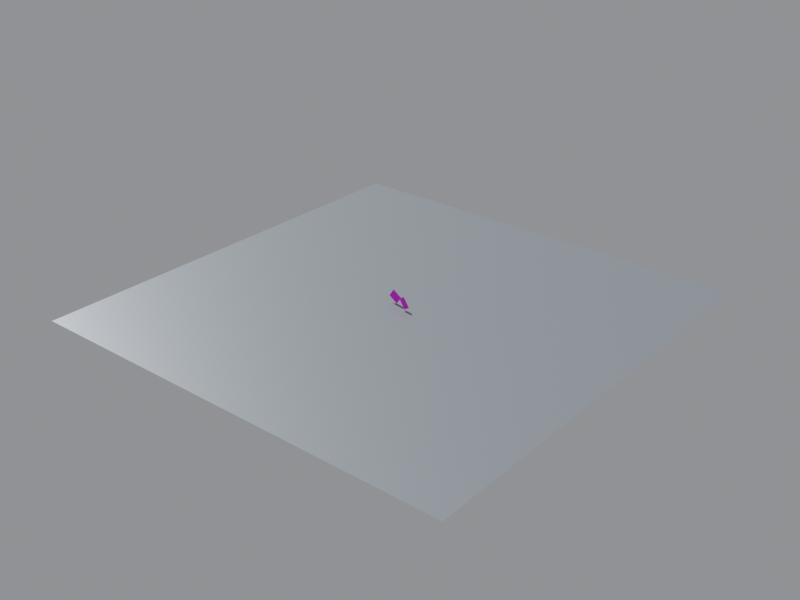 # Source: scene.blend  (saved by Blender 5.2.45; exported with 4.5.12 LTS)
import bpy
from mathutils import Matrix  # noqa: F401  (used for matrix-valued properties, if any)

bpy.ops.wm.read_factory_settings(use_empty=True)
scene = bpy.context.scene
scene.name = 'Scene'

# ---- collections
col_collection = bpy.data.collections.new('Collection'); scene.collection.children.link(col_collection)

# ---- images (referenced by path relative to the original .blend; pixels are not part of the script)
import os
ASSET_DIR = os.environ.get("B2B_ASSET_DIR", "")  # directory of the original .blend (textures are referenced by path, not embedded)
HERE = os.path.dirname(os.path.abspath(__file__))  # packed textures are extracted next to this script under _unpacked/

def load_image(name, relpath, width, height, colorspace="sRGB"):
    """Load a texture the original file referenced (path relative to the .blend, or extracted next to this script)."""
    p = next((c for c in (os.path.join(HERE, relpath), os.path.join(ASSET_DIR, relpath)) if relpath and os.path.exists(c)), "")
    if p:
        img = bpy.data.images.load(p, check_existing=True)
        img.name = name
    else:  # same state as the original file: an image datablock whose file is absent (Cycles renders it pink)
        img = bpy.data.images.new(name, width, height)
        img.source = "FILE"
        img.filepath = "//" + (relpath or name)
    img.colorspace_settings.name = colorspace
    return img
img_choco_pie_png = load_image('choco_pie.png', 'choco_pie.png', 1024, 1024, 'sRGB')
img_kelloggs_png = load_image('kelloggs.png', 'kelloggs.png', 1024, 1024, 'sRGB')

# ---- materials (node trees are filled in below, after node groups)
mat_chocopieplane_material_007 = bpy.data.materials.new('ChocoPiePlane_Material.007')
mat_kelloggsplane_material_007 = bpy.data.materials.new('KelloggsPlane_Material.007')
mat_tablemat_007 = bpy.data.materials.new('TableMat.007')

# ---- material node trees
mat_chocopieplane_material_007.use_nodes = True; mat_chocopieplane_material_007.node_tree.nodes.clear()
_N = mat_chocopieplane_material_007.node_tree.nodes; _L = mat_chocopieplane_material_007.node_tree.links
n0 = _N.new('ShaderNodeTexImage'); n0.name = 'Image Texture'; n0.location = (0, 0)
n0.image = img_choco_pie_png
n0.interpolation = 'Smart'
n1 = _N.new('ShaderNodeBsdfPrincipled'); n1.name = 'Principled BSDF'; n1.location = (0, 0)
n1.inputs[2].default_value = 0.35
n1.inputs[10].default_value = 0.005
n2 = _N.new('ShaderNodeOutputMaterial'); n2.name = 'Material Output'; n2.location = (0, 0)
_L.new(n0.outputs[0], n1.inputs[0])
_L.new(n1.outputs[0], n2.inputs[0])
n2.is_active_output = True
mat_kelloggsplane_material_007.use_nodes = True; mat_kelloggsplane_material_007.node_tree.nodes.clear()
_N = mat_kelloggsplane_material_007.node_tree.nodes; _L = mat_kelloggsplane_material_007.node_tree.links
n0 = _N.new('ShaderNodeTexImage'); n0.name = 'Image Texture'; n0.location = (0, 0)
n0.image = img_kelloggs_png
n0.interpolation = 'Smart'
n1 = _N.new('ShaderNodeBsdfPrincipled'); n1.name = 'Principled BSDF'; n1.location = (0, 0)
n1.inputs[2].default_value = 0.35
n1.inputs[10].default_value = 0.005
n2 = _N.new('ShaderNodeOutputMaterial'); n2.name = 'Material Output'; n2.location = (0, 0)
_L.new(n0.outputs[0], n1.inputs[0])
_L.new(n1.outputs[0], n2.inputs[0])
n2.is_active_output = True
mat_tablemat_007.use_nodes = True; mat_tablemat_007.node_tree.nodes.clear()
_N = mat_tablemat_007.node_tree.nodes; _L = mat_tablemat_007.node_tree.links
n0 = _N.new('ShaderNodeBsdfPrincipled'); n0.name = 'Principled BSDF'; n0.location = (-200, 100)
n0.inputs[0].default_value = (0.22, 0.24, 0.26, 1.0)
n0.inputs[2].default_value = 0.4
n0.inputs[10].default_value = 0.005
n1 = _N.new('ShaderNodeOutputMaterial'); n1.name = 'Material Output'; n1.location = (200, 100)
_L.new(n0.outputs[0], n1.inputs[0])
n1.is_active_output = True

# ---- world
world_world_013 = bpy.data.worlds.new('World_013'); scene.world = world_world_013
world_world_013.use_nodes = True; world_world_013.node_tree.nodes.clear()
_N = world_world_013.node_tree.nodes; _L = world_world_013.node_tree.links
n0 = _N.new('ShaderNodeBackground'); n0.name = 'Background'; n0.location = (-200, 100)
n0.inputs[0].default_value = (0.7, 0.72, 0.75, 1.0)
n0.inputs[1].default_value = 0.4
n1 = _N.new('ShaderNodeOutputWorld'); n1.name = 'World Output'; n1.location = (200, 100)
_L.new(n0.outputs[0], n1.inputs[0])
n1.is_active_output = True

# ---- cameras
cam_cam0_007 = bpy.data.cameras.new('Cam0.007')
cam_cam0_007.sensor_fit = 'HORIZONTAL'
cam_cam0_007.clip_start = 0.05
cam_cam0_007.clip_end = 50.0
cam_cam0_007.lens = 26.72
cam_cam1_007 = bpy.data.cameras.new('Cam1.007')
cam_cam1_007.sensor_fit = 'HORIZONTAL'
cam_cam1_007.clip_start = 0.05
cam_cam1_007.clip_end = 50.0
cam_cam1_007.lens = 26.72

# ---- lights
light_mainlight_007 = bpy.data.lights.new('MainLight.007', 'SUN')
light_mainlight_007.energy = 4.2

# ---- meshes
me_chocopieplane_mesh_007 = bpy.data.meshes.new('ChocoPiePlane_Mesh.007')
me_chocopieplane_mesh_007.from_pydata([(-0.12, 0.0, -0.1029), (0.12, 0.0, -0.1029), (0.12, 0.0, 0.1029), (-0.12, 0.0, 0.1029)], [], [(0, 1, 2, 3)])
_uv = me_chocopieplane_mesh_007.uv_layers.new(name='UVMap')
_uv.uv.foreach_set('vector', [0.0, 0.0, 1.0, 0.0, 1.0, 1.0, 0.0, 1.0])
me_chocopieplane_mesh_007.materials.append(mat_chocopieplane_material_007)
me_chocopieplane_mesh_007.update()
me_kelloggsplane_mesh_007 = bpy.data.meshes.new('KelloggsPlane_Mesh.007')
me_kelloggsplane_mesh_007.from_pydata([(-0.07, 0.0, -0.1229), (0.07, 0.0, -0.1229), (0.07, 0.0, 0.1229), (-0.07, 0.0, 0.1229)], [], [(0, 1, 2, 3)])
_uv = me_kelloggsplane_mesh_007.uv_layers.new(name='UVMap')
_uv.uv.foreach_set('vector', [0.0, 0.0, 1.0, 0.0, 1.0, 1.0, 0.0, 1.0])
me_kelloggsplane_mesh_007.materials.append(mat_kelloggsplane_material_007)
me_kelloggsplane_mesh_007.update()
me_plane_007 = bpy.data.meshes.new('Plane.007')
me_plane_007.from_pydata([(-5.0, -5.0, 0.0), (5.0, -5.0, 0.0), (-5.0, 5.0, 0.0), (5.0, 5.0, 0.0)], [], [(0, 1, 3, 2)])
_uv = me_plane_007.uv_layers.new(name='UVMap')
_uv.uv.foreach_set('vector', [0.0, 0.0, 1.0, 0.0, 1.0, 1.0, 0.0, 1.0])
me_plane_007.materials.append(mat_tablemat_007)
me_plane_007.update()

# ---- objects
ob_mainlight = bpy.data.objects.new('MainLight', light_mainlight_007)
ob_chocopieplane = bpy.data.objects.new('ChocoPiePlane', me_chocopieplane_mesh_007)
ob_kelloggsplane = bpy.data.objects.new('KelloggsPlane', me_kelloggsplane_mesh_007)
ob_cam0 = bpy.data.objects.new('Cam0', cam_cam0_007)
ob_cam1 = bpy.data.objects.new('Cam1', cam_cam1_007)
ob_tablefloor = bpy.data.objects.new('TableFloor', me_plane_007)
ob_scenecenteranchor = bpy.data.objects.new('SceneCenterAnchor', None)

# ---- transforms, parenting, visibility, modifiers, constraints
ob_mainlight.location = (-2.0, -0.8, 1.5)
ob_mainlight.rotation_euler = (0.5236, -0.6981, -1.047)
ob_chocopieplane.location = (-0.18, 0.06, 0.0)
ob_chocopieplane.rotation_euler = (0.0, 0.5934, 0.0)
ob_kelloggsplane.location = (0.16, -0.06, 0.0)
ob_kelloggsplane.rotation_euler = (0.0, -0.5934, 0.0)
ob_cam0.location = (-0.22, -0.74, 0.06)
_c = ob_cam0.constraints.new('TRACK_TO'); _c.name = 'Track To'
_c.target = ob_scenecenteranchor
ob_cam1.location = (0.22, -0.74, 0.06)
_c = ob_cam1.constraints.new('TRACK_TO'); _c.name = 'Track To'
_c.target = ob_scenecenteranchor
ob_tablefloor.location = (0.0, 0.0, -0.15)
ob_scenecenteranchor.location = (0.0, 0.0, 0.0)

# ---- collection membership
scene.collection.objects.link(ob_mainlight)
scene.collection.objects.link(ob_chocopieplane)
scene.collection.objects.link(ob_kelloggsplane)
scene.collection.objects.link(ob_cam0)
scene.collection.objects.link(ob_cam1)
col_collection.objects.link(ob_tablefloor)
col_collection.objects.link(ob_scenecenteranchor)

# ---- scene / render settings (as saved in the file)
scene.frame_start = 1; scene.frame_end = 250; scene.frame_set(1)
scene.render.engine = 'BLENDER_EEVEE_NEXT'
scene.render.image_settings.color_mode = 'RGB'
scene.render.resolution_x = 1280
scene.render.resolution_y = 960
scene.render.bake_bias = 0.0
scene.render.bake_samples = 0
scene.render.compositor_device = 'GPU'
scene.eevee.use_volume_custom_range = False
scene.eevee.fast_gi_thickness_near = 0.1
scene.eevee.fast_gi_thickness_far = 0.0
scene.eevee.ray_tracing_options.screen_trace_thickness = 0.1
scene.view_settings.view_transform = 'Standard'
bpy.context.view_layer.update()

# ---- added for rendering (the .blend has no active camera): camera
cam_auto = bpy.data.cameras.new('AutoCamera')
cam_auto.lens = 50.0
cam_auto.sensor_width = 36.0
cam_auto.clip_end = 1000.0
ob_auto_camera = bpy.data.objects.new('AutoCamera', cam_auto)
scene.collection.objects.link(ob_auto_camera)
ob_auto_camera.location = (13.0877, -15.7052, 10.4702)
ob_auto_camera.rotation_euler = (1.09748, -7.21219e-08, 0.694738)
scene.camera = ob_auto_camera
bpy.context.view_layer.update()
